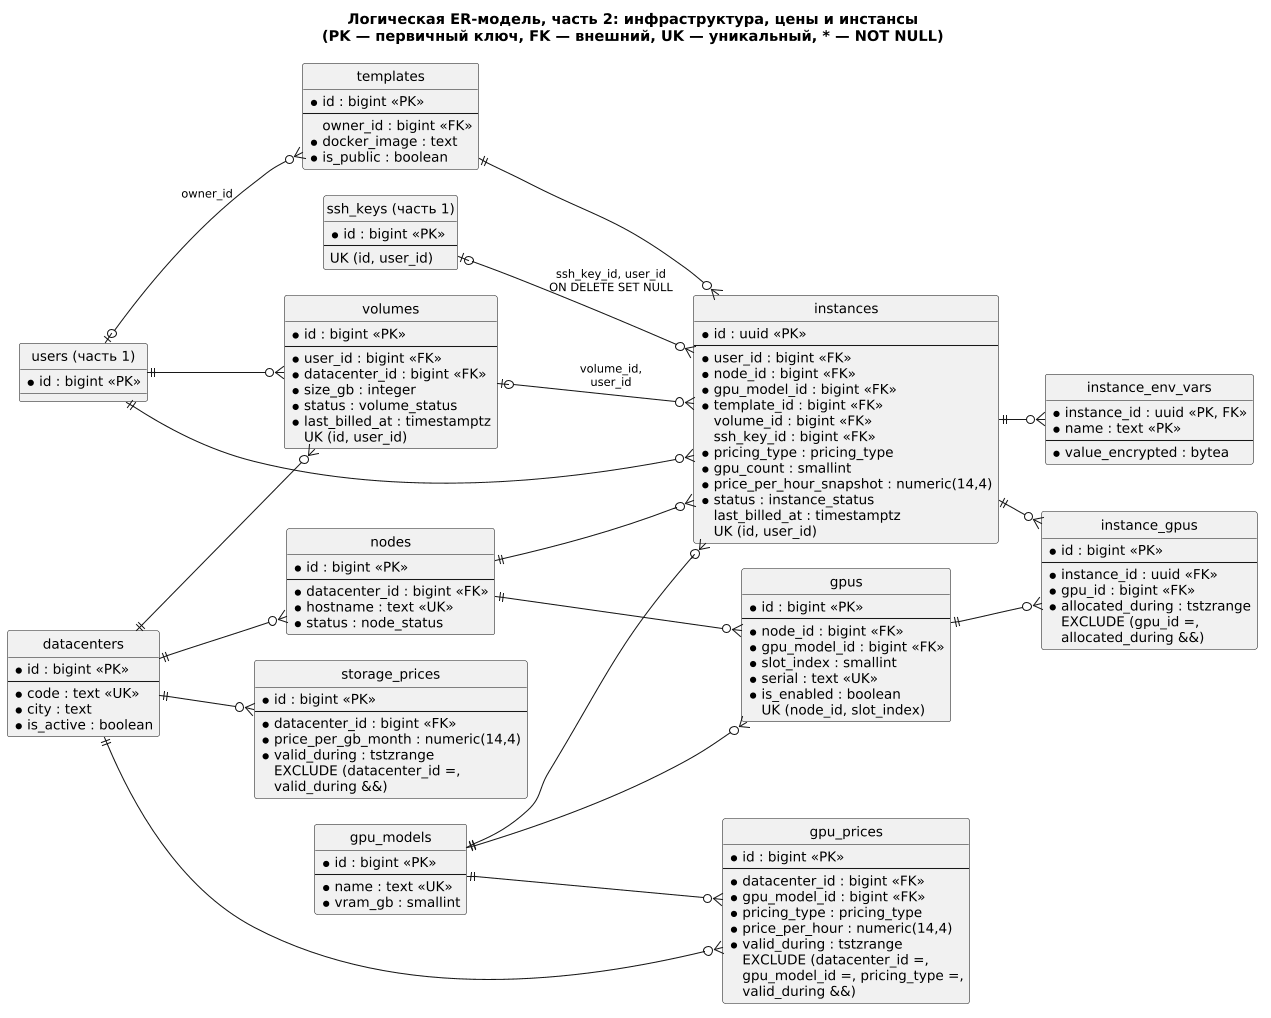

The diagram above was rendered by PlantUML. Its source (embedded in the PNG):
@startuml
skinparam monochrome true
skinparam shadowing false
skinparam defaultFontSize 13
skinparam ArrowFontSize 11
skinparam dpi 100
skinparam nodesep 25
skinparam ranksep 40
left to right direction
hide circle

title Логическая ER-модель, часть 2: инфраструктура, цены и инстансы\n(PK — первичный ключ, FK — внешний, UK — уникальный, * — NOT NULL)

entity "datacenters" as datacenters {
  * id : bigint <<PK>>
  --
  * code : text <<UK>>
  * city : text
  * is_active : boolean
}

entity "gpu_models" as gpu_models {
  * id : bigint <<PK>>
  --
  * name : text <<UK>>
  * vram_gb : smallint
}

entity "nodes" as nodes {
  * id : bigint <<PK>>
  --
  * datacenter_id : bigint <<FK>>
  * hostname : text <<UK>>
  * status : node_status
}

entity "gpus" as gpus {
  * id : bigint <<PK>>
  --
  * node_id : bigint <<FK>>
  * gpu_model_id : bigint <<FK>>
  * slot_index : smallint
  * serial : text <<UK>>
  * is_enabled : boolean
  UK (node_id, slot_index)
}

entity "gpu_prices" as gpu_prices {
  * id : bigint <<PK>>
  --
  * datacenter_id : bigint <<FK>>
  * gpu_model_id : bigint <<FK>>
  * pricing_type : pricing_type
  * price_per_hour : numeric(14,4)
  * valid_during : tstzrange
  EXCLUDE (datacenter_id =,
  gpu_model_id =, pricing_type =,
  valid_during &&)
}

entity "storage_prices" as storage_prices {
  * id : bigint <<PK>>
  --
  * datacenter_id : bigint <<FK>>
  * price_per_gb_month : numeric(14,4)
  * valid_during : tstzrange
  EXCLUDE (datacenter_id =,
  valid_during &&)
}

entity "templates" as templates {
  * id : bigint <<PK>>
  --
  owner_id : bigint <<FK>>
  * docker_image : text
  * is_public : boolean
}

entity "volumes" as volumes {
  * id : bigint <<PK>>
  --
  * user_id : bigint <<FK>>
  * datacenter_id : bigint <<FK>>
  * size_gb : integer
  * status : volume_status
  * last_billed_at : timestamptz
  UK (id, user_id)
}

entity "instances" as instances {
  * id : uuid <<PK>>
  --
  * user_id : bigint <<FK>>
  * node_id : bigint <<FK>>
  * gpu_model_id : bigint <<FK>>
  * template_id : bigint <<FK>>
  volume_id : bigint <<FK>>
  ssh_key_id : bigint <<FK>>
  * pricing_type : pricing_type
  * gpu_count : smallint
  * price_per_hour_snapshot : numeric(14,4)
  * status : instance_status
  last_billed_at : timestamptz
  UK (id, user_id)
}

entity "instance_gpus" as instance_gpus {
  * id : bigint <<PK>>
  --
  * instance_id : uuid <<FK>>
  * gpu_id : bigint <<FK>>
  * allocated_during : tstzrange
  EXCLUDE (gpu_id =,
  allocated_during &&)
}

entity "instance_env_vars" as instance_env_vars {
  * instance_id : uuid <<PK, FK>>
  * name : text <<PK>>
  --
  * value_encrypted : bytea
}

entity "users (часть 1)" as users {
  * id : bigint <<PK>>
}

entity "ssh_keys (часть 1)" as ssh_keys {
  * id : bigint <<PK>>
  --
  UK (id, user_id)
}

datacenters ||--o{ nodes
datacenters ||--o{ gpu_prices
datacenters ||--o{ storage_prices
datacenters ||--o{ volumes
gpu_models ||--o{ gpus
gpu_models ||--o{ gpu_prices
gpu_models ||--o{ instances
nodes ||--o{ gpus
nodes ||--o{ instances
gpus ||--o{ instance_gpus
instances ||--o{ instance_gpus
instances ||--o{ instance_env_vars
templates ||--o{ instances
volumes |o--o{ instances : "volume_id,\nuser_id"
users ||--o{ instances
ssh_keys |o--o{ instances : "ssh_key_id, user_id\nON DELETE SET NULL"
users ||--o{ volumes
users |o--o{ templates : owner_id
@enduml